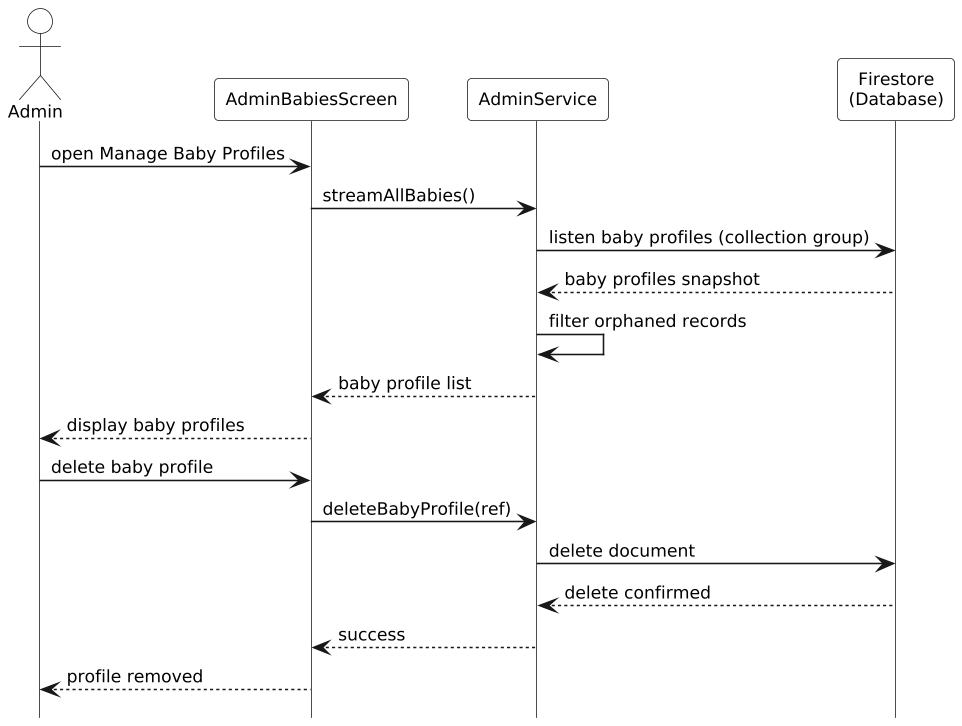

The diagram above was rendered by PlantUML. Its source (embedded in the PNG):
@startuml
hide footbox
skinparam monochrome true
skinparam shadowing false
skinparam defaultFontSize 11
skinparam ParticipantPadding 8
skinparam BoxPadding 0
skinparam LifelineStrategy solid
skinparam dpi 150
skinparam actorBackgroundColor white
skinparam participantBackgroundColor white
skinparam sequenceGroupBackgroundColor white
skinparam sequenceGroupHeaderBackgroundColor white
skinparam sequenceGroupBodyBackgroundColor transparent
skinparam backgroundColor white

actor Admin
participant AdminBabiesScreen as ABS
participant AdminService as AS
participant "Firestore\n(Database)" as DB

Admin -> ABS: open Manage Baby Profiles
ABS -> AS: streamAllBabies()
AS -> DB: listen baby profiles (collection group)
DB --> AS: baby profiles snapshot
AS -> AS: filter orphaned records
AS --> ABS: baby profile list
ABS --> Admin: display baby profiles

Admin -> ABS: delete baby profile
ABS -> AS: deleteBabyProfile(ref)
AS -> DB: delete document
DB --> AS: delete confirmed
AS --> ABS: success
ABS --> Admin: profile removed
@enduml